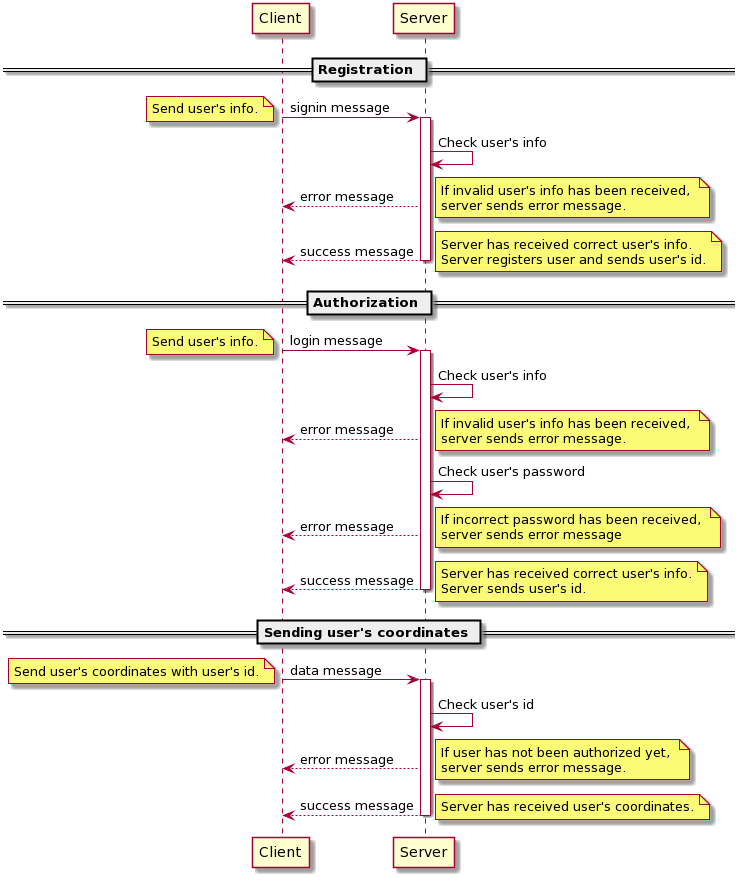

The diagram above was rendered by PlantUML. Its source (embedded in the PNG):
@startuml
== Registration ==
Client->Server : signin message
activate Server
note left: Send user's info.

Server->Server : Check user's info

Server-->Client : error message
note right
If invalid user's info has been received, 
server sends error message.
end note

Server-->Client : success message
note right
Server has received correct user's info.
Server registers user and sends user's id.
end note

deactivate Server

== Authorization ==
Client->Server : login message
activate Server
note left: Send user's info.

Server->Server : Check user's info

Server-->Client : error message
note right
If invalid user's info has been received, 
server sends error message.
end note

Server->Server : Check user's password

Server-->Client : error message
note right
If incorrect password has been received, 
server sends error message
end note

Server-->Client : success message
note right
Server has received correct user's info.
Server sends user's id.
end note

deactivate Server

== Sending user's coordinates ==
Client->Server : data message
activate Server
note left: Send user's coordinates with user's id.

Server->Server : Check user's id

Server-->Client : error message
note right
If user has not been authorized yet, 
server sends error message.
end note

Server-->Client : success message
note right : Server has reсeived user's coordinates.

deactivate Server
@enduml